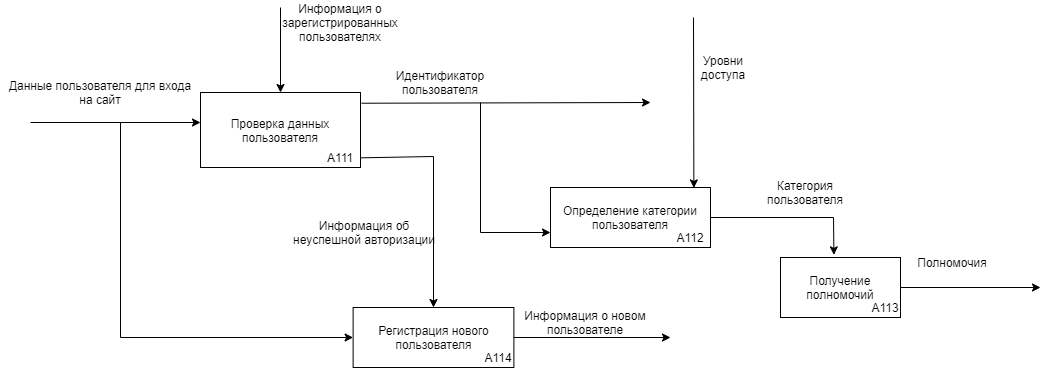

The diagram above was exported from draw.io. Its source (the exported page's mxGraphModel, read from the mxfile embedded in the PNG):
<mxGraphModel dx="1756" dy="1362" grid="1" gridSize="10" guides="1" tooltips="1" connect="1" arrows="1" fold="1" page="1" pageScale="1" pageWidth="827" pageHeight="1169" math="0" shadow="0">
  <root>
    <mxCell id="ylyo2Qp8P_V6Eao_KGGF-0" />
    <mxCell id="ylyo2Qp8P_V6Eao_KGGF-1" parent="ylyo2Qp8P_V6Eao_KGGF-0" />
    <mxCell id="1Nif32cawzooYwlOau9r-0" value="Проверка данных пользователя" style="rounded=0;whiteSpace=wrap;html=1;" vertex="1" parent="ylyo2Qp8P_V6Eao_KGGF-1">
      <mxGeometry x="1590" y="620" width="160" height="75" as="geometry" />
    </mxCell>
    <mxCell id="1Nif32cawzooYwlOau9r-1" value="" style="endArrow=classic;html=1;rounded=0;entryX=0;entryY=0.4;entryDx=0;entryDy=0;entryPerimeter=0;" edge="1" parent="ylyo2Qp8P_V6Eao_KGGF-1" target="1Nif32cawzooYwlOau9r-0">
      <mxGeometry width="50" height="50" relative="1" as="geometry">
        <mxPoint x="1420" y="650" as="sourcePoint" />
        <mxPoint x="1520" y="635" as="targetPoint" />
      </mxGeometry>
    </mxCell>
    <mxCell id="1Nif32cawzooYwlOau9r-2" value="Определение категории пользователя" style="rounded=0;whiteSpace=wrap;html=1;" vertex="1" parent="ylyo2Qp8P_V6Eao_KGGF-1">
      <mxGeometry x="1940" y="715" width="160" height="60" as="geometry" />
    </mxCell>
    <mxCell id="1Nif32cawzooYwlOau9r-3" value="" style="endArrow=classic;html=1;rounded=0;entryX=0.896;entryY=0.007;entryDx=0;entryDy=0;entryPerimeter=0;" edge="1" parent="ylyo2Qp8P_V6Eao_KGGF-1" target="1Nif32cawzooYwlOau9r-2">
      <mxGeometry width="50" height="50" relative="1" as="geometry">
        <mxPoint x="2083" y="545" as="sourcePoint" />
        <mxPoint x="1674" y="615" as="targetPoint" />
      </mxGeometry>
    </mxCell>
    <mxCell id="1Nif32cawzooYwlOau9r-4" value="Уровни доступа" style="text;html=1;strokeColor=none;fillColor=none;align=center;verticalAlign=middle;whiteSpace=wrap;rounded=0;" vertex="1" parent="ylyo2Qp8P_V6Eao_KGGF-1">
      <mxGeometry x="2080" y="585" width="66" height="20" as="geometry" />
    </mxCell>
    <mxCell id="1Nif32cawzooYwlOau9r-5" value="Получение полномочий" style="rounded=0;whiteSpace=wrap;html=1;" vertex="1" parent="ylyo2Qp8P_V6Eao_KGGF-1">
      <mxGeometry x="2170" y="785" width="120" height="60" as="geometry" />
    </mxCell>
    <mxCell id="1Nif32cawzooYwlOau9r-6" value="" style="endArrow=classic;html=1;rounded=0;exitX=1;exitY=0.5;exitDx=0;exitDy=0;entryX=0.445;entryY=-0.044;entryDx=0;entryDy=0;entryPerimeter=0;" edge="1" parent="ylyo2Qp8P_V6Eao_KGGF-1" source="1Nif32cawzooYwlOau9r-2" target="1Nif32cawzooYwlOau9r-5">
      <mxGeometry width="50" height="50" relative="1" as="geometry">
        <mxPoint x="2040" y="785" as="sourcePoint" />
        <mxPoint x="2090" y="735" as="targetPoint" />
        <Array as="points">
          <mxPoint x="2223" y="745" />
        </Array>
      </mxGeometry>
    </mxCell>
    <mxCell id="1Nif32cawzooYwlOau9r-7" value="" style="endArrow=classic;html=1;rounded=0;" edge="1" parent="ylyo2Qp8P_V6Eao_KGGF-1" source="1Nif32cawzooYwlOau9r-5">
      <mxGeometry width="50" height="50" relative="1" as="geometry">
        <mxPoint x="2330" y="865" as="sourcePoint" />
        <mxPoint x="2430" y="815" as="targetPoint" />
      </mxGeometry>
    </mxCell>
    <mxCell id="1Nif32cawzooYwlOau9r-8" value="Полномочия" style="text;html=1;strokeColor=none;fillColor=none;align=center;verticalAlign=middle;whiteSpace=wrap;rounded=0;" vertex="1" parent="ylyo2Qp8P_V6Eao_KGGF-1">
      <mxGeometry x="2301.5" y="775" width="80" height="30" as="geometry" />
    </mxCell>
    <mxCell id="1Nif32cawzooYwlOau9r-9" value="Регистрация нового пользователя" style="rounded=0;whiteSpace=wrap;html=1;" vertex="1" parent="ylyo2Qp8P_V6Eao_KGGF-1">
      <mxGeometry x="1742.63" y="835" width="160.75" height="60" as="geometry" />
    </mxCell>
    <mxCell id="1Nif32cawzooYwlOau9r-10" value="Информация об неуспешной авторизации" style="text;html=1;strokeColor=none;fillColor=none;align=center;verticalAlign=middle;whiteSpace=wrap;rounded=0;" vertex="1" parent="ylyo2Qp8P_V6Eao_KGGF-1">
      <mxGeometry x="1681" y="745" width="146" height="30" as="geometry" />
    </mxCell>
    <mxCell id="1Nif32cawzooYwlOau9r-11" value="" style="endArrow=classic;html=1;rounded=0;exitX=0.999;exitY=0.871;exitDx=0;exitDy=0;exitPerimeter=0;" edge="1" parent="ylyo2Qp8P_V6Eao_KGGF-1" source="1Nif32cawzooYwlOau9r-0" target="1Nif32cawzooYwlOau9r-9">
      <mxGeometry width="50" height="50" relative="1" as="geometry">
        <mxPoint x="1990" y="815" as="sourcePoint" />
        <mxPoint x="1990" y="1025" as="targetPoint" />
        <Array as="points">
          <mxPoint x="1823" y="684" />
        </Array>
      </mxGeometry>
    </mxCell>
    <mxCell id="1Nif32cawzooYwlOau9r-12" value="A111" style="text;html=1;strokeColor=none;fillColor=none;align=center;verticalAlign=middle;whiteSpace=wrap;rounded=0;" vertex="1" parent="ylyo2Qp8P_V6Eao_KGGF-1">
      <mxGeometry x="1710" y="675" width="40" height="20" as="geometry" />
    </mxCell>
    <mxCell id="1Nif32cawzooYwlOau9r-13" value="A112" style="text;html=1;strokeColor=none;fillColor=none;align=center;verticalAlign=middle;whiteSpace=wrap;rounded=0;" vertex="1" parent="ylyo2Qp8P_V6Eao_KGGF-1">
      <mxGeometry x="2060" y="755" width="40" height="20" as="geometry" />
    </mxCell>
    <mxCell id="1Nif32cawzooYwlOau9r-14" value="A113" style="text;html=1;strokeColor=none;fillColor=none;align=center;verticalAlign=middle;whiteSpace=wrap;rounded=0;" vertex="1" parent="ylyo2Qp8P_V6Eao_KGGF-1">
      <mxGeometry x="2255" y="825" width="40" height="20" as="geometry" />
    </mxCell>
    <mxCell id="1Nif32cawzooYwlOau9r-15" value="Категория пользователя" style="text;html=1;strokeColor=none;fillColor=none;align=center;verticalAlign=middle;whiteSpace=wrap;rounded=0;" vertex="1" parent="ylyo2Qp8P_V6Eao_KGGF-1">
      <mxGeometry x="2140" y="705" width="110" height="30" as="geometry" />
    </mxCell>
    <mxCell id="1Nif32cawzooYwlOau9r-16" value="" style="endArrow=classic;html=1;rounded=0;" edge="1" parent="ylyo2Qp8P_V6Eao_KGGF-1" target="1Nif32cawzooYwlOau9r-0">
      <mxGeometry width="50" height="50" relative="1" as="geometry">
        <mxPoint x="1670" y="535" as="sourcePoint" />
        <mxPoint x="1730" y="525" as="targetPoint" />
      </mxGeometry>
    </mxCell>
    <mxCell id="1Nif32cawzooYwlOau9r-17" value="A114" style="text;html=1;strokeColor=none;fillColor=none;align=center;verticalAlign=middle;whiteSpace=wrap;rounded=0;" vertex="1" parent="ylyo2Qp8P_V6Eao_KGGF-1">
      <mxGeometry x="1873.38" y="875" width="30" height="20" as="geometry" />
    </mxCell>
    <mxCell id="1Nif32cawzooYwlOau9r-18" value="" style="endArrow=classic;html=1;rounded=0;exitX=1;exitY=0.5;exitDx=0;exitDy=0;" edge="1" parent="ylyo2Qp8P_V6Eao_KGGF-1" source="1Nif32cawzooYwlOau9r-9">
      <mxGeometry width="50" height="50" relative="1" as="geometry">
        <mxPoint x="1960" y="915" as="sourcePoint" />
        <mxPoint x="2060" y="865" as="targetPoint" />
      </mxGeometry>
    </mxCell>
    <mxCell id="1Nif32cawzooYwlOau9r-19" value="Информация о новом пользователе" style="text;html=1;strokeColor=none;fillColor=none;align=center;verticalAlign=middle;whiteSpace=wrap;rounded=0;" vertex="1" parent="ylyo2Qp8P_V6Eao_KGGF-1">
      <mxGeometry x="1890" y="835" width="170" height="30" as="geometry" />
    </mxCell>
    <mxCell id="1Nif32cawzooYwlOau9r-20" value="" style="endArrow=classic;html=1;rounded=0;" edge="1" parent="ylyo2Qp8P_V6Eao_KGGF-1" target="1Nif32cawzooYwlOau9r-9">
      <mxGeometry width="50" height="50" relative="1" as="geometry">
        <mxPoint x="1510" y="650" as="sourcePoint" />
        <mxPoint x="1560" y="845" as="targetPoint" />
        <Array as="points">
          <mxPoint x="1510" y="865" />
        </Array>
      </mxGeometry>
    </mxCell>
    <mxCell id="1Nif32cawzooYwlOau9r-21" value="Информация о зарегистрированных пользователях" style="text;html=1;strokeColor=none;fillColor=none;align=center;verticalAlign=middle;whiteSpace=wrap;rounded=0;" vertex="1" parent="ylyo2Qp8P_V6Eao_KGGF-1">
      <mxGeometry x="1645" y="535" width="170" height="30" as="geometry" />
    </mxCell>
    <mxCell id="1Nif32cawzooYwlOau9r-22" value="Данные пользователя для входа на сайт" style="text;html=1;strokeColor=none;fillColor=none;align=center;verticalAlign=middle;whiteSpace=wrap;rounded=0;" vertex="1" parent="ylyo2Qp8P_V6Eao_KGGF-1">
      <mxGeometry x="1390" y="605" width="200" height="30" as="geometry" />
    </mxCell>
    <mxCell id="1Nif32cawzooYwlOau9r-23" value="Идентификатор пользователя" style="text;html=1;strokeColor=none;fillColor=none;align=center;verticalAlign=middle;whiteSpace=wrap;rounded=0;" vertex="1" parent="ylyo2Qp8P_V6Eao_KGGF-1">
      <mxGeometry x="1750" y="595" width="160" height="30" as="geometry" />
    </mxCell>
    <mxCell id="1Nif32cawzooYwlOau9r-24" value="" style="endArrow=classic;html=1;rounded=0;exitX=1.006;exitY=0.143;exitDx=0;exitDy=0;exitPerimeter=0;" edge="1" parent="ylyo2Qp8P_V6Eao_KGGF-1" source="1Nif32cawzooYwlOau9r-0">
      <mxGeometry width="50" height="50" relative="1" as="geometry">
        <mxPoint x="1780" y="680" as="sourcePoint" />
        <mxPoint x="2040" y="630" as="targetPoint" />
      </mxGeometry>
    </mxCell>
    <mxCell id="1Nif32cawzooYwlOau9r-25" value="" style="endArrow=classic;html=1;rounded=0;entryX=0;entryY=0.75;entryDx=0;entryDy=0;" edge="1" parent="ylyo2Qp8P_V6Eao_KGGF-1" target="1Nif32cawzooYwlOau9r-2">
      <mxGeometry width="50" height="50" relative="1" as="geometry">
        <mxPoint x="1870" y="630" as="sourcePoint" />
        <mxPoint x="1910" y="710" as="targetPoint" />
        <Array as="points">
          <mxPoint x="1870" y="760" />
        </Array>
      </mxGeometry>
    </mxCell>
  </root>
</mxGraphModel>